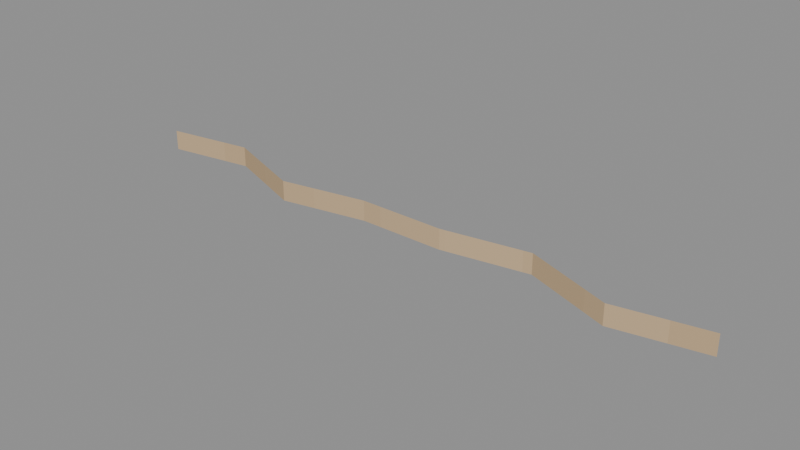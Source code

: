 # Source: Woven-hem.blend  (saved by Blender 4.3.34; exported with 4.5.12 LTS)
import bpy
from mathutils import Matrix  # noqa: F401  (used for matrix-valued properties, if any)

bpy.ops.wm.read_factory_settings(use_empty=True)
scene = bpy.context.scene
scene.name = 'Isolated part'

# ---- collections
col_part_woven_hem = bpy.data.collections.new('Part.Woven-hem'); scene.collection.children.link(col_part_woven_hem)

# ---- images (referenced by path relative to the original .blend; pixels are not part of the script)
import os
ASSET_DIR = os.environ.get("B2B_ASSET_DIR", "")  # directory of the original .blend (textures are referenced by path, not embedded)
HERE = os.path.dirname(os.path.abspath(__file__))  # packed textures are extracted next to this script under _unpacked/

def load_image(name, relpath, width, height, colorspace="sRGB"):
    """Load a texture the original file referenced (path relative to the .blend, or extracted next to this script)."""
    p = next((c for c in (os.path.join(HERE, relpath), os.path.join(ASSET_DIR, relpath)) if relpath and os.path.exists(c)), "")
    if p:
        img = bpy.data.images.load(p, check_existing=True)
        img.name = name
    else:  # same state as the original file: an image datablock whose file is absent (Cycles renders it pink)
        img = bpy.data.images.new(name, width, height)
        img.source = "FILE"
        img.filepath = "//" + (relpath or name)
    img.colorspace_settings.name = colorspace
    return img
img_minecraft___ivory_piping = load_image('Minecraft • Ivory piping', '_unpacked/Ivory_piping.89601372.png', 64, 64, 'sRGB')

# ---- materials (node trees are filled in below, after node groups)
mat_minecraft___ivory_piping = bpy.data.materials.new('Minecraft / Ivory piping')
mat_minecraft___ivory_piping.diffuse_color = (0.7804, 0.6706, 0.5216, 1.0)

# ---- material node trees
mat_minecraft___ivory_piping.use_nodes = True; mat_minecraft___ivory_piping.node_tree.nodes.clear()
_N = mat_minecraft___ivory_piping.node_tree.nodes; _L = mat_minecraft___ivory_piping.node_tree.links
n0 = _N.new('ShaderNodeBsdfPrincipled'); n0.name = 'Principled BSDF'; n0.location = (10, 300)
n0.inputs[2].default_value = 0.85
n1 = _N.new('ShaderNodeOutputMaterial'); n1.name = 'Material Output'; n1.location = (300, 300)
n2 = _N.new('ShaderNodeTexImage'); n2.name = 'Image Texture'; n2.location = (-580, 280)
n2.image = img_minecraft___ivory_piping
n2.interpolation = 'Closest'
_L.new(n0.outputs[0], n1.inputs[0])
_L.new(n2.outputs[0], n0.inputs[0])
n1.is_active_output = True

# ---- meshes
me_tealhandtowel_woven_hem_001 = bpy.data.meshes.new('TealHandTowel.Woven-hem.001')
me_tealhandtowel_woven_hem_001.from_pydata([(-0.163, -0.022, -0.325), (-0.1164, -0.014, -0.325), (-0.06986, -0.031, -0.325), (-0.02329, -0.022, -0.325), (0.02329, -0.022, -0.325), (0.06986, -0.014, -0.325), (0.1164, -0.031, -0.325), (0.163, -0.022, -0.325), (-0.163, -0.022, -0.314), (-0.1164, -0.014, -0.314), (-0.06986, -0.031, -0.314), (-0.02329, -0.022, -0.314), (0.02329, -0.022, -0.314), (0.06986, -0.014, -0.314), (0.1164, -0.031, -0.314), (0.163, -0.022, -0.314)], [], [(0, 8, 9, 1), (1, 9, 10, 2), (2, 10, 11, 3), (3, 11, 12, 4), (4, 12, 13, 5), (5, 13, 14, 6), (6, 14, 15, 7)])
_uv = me_tealhandtowel_woven_hem_001.uv_layers.new(name='UV0.Surface')
_uv.uv.foreach_set('vector', [0.2861, -0.14, 0.2861, -0.1312, 0.3234, -0.1312, 0.3234, -0.14, 0.3234, -0.14, 0.3234, -0.1312, 0.3606, -0.1312, 0.3606, -0.14, 0.3606, -0.14, 0.3606, -0.1312, 0.3979, -0.1312, 0.3979, -0.14, 0.3979, -0.14, 0.3979, -0.1312, 0.4352, -0.1312, 0.4352, -0.14, 0.4352, -0.14, 0.4352, -0.1312, 0.4724, -0.1312, 0.4724, -0.14, 0.4724, -0.14, 0.4724, -0.1312, 0.5097, -0.1312, 0.5097, -0.14, 0.5097, -0.14, 0.5097, -0.1312, 0.5469, -0.1312, 0.5469, -0.14])
_uv.active_render = True
_uv = me_tealhandtowel_woven_hem_001.uv_layers.new(name='UV1.Paint')
_uv.uv.foreach_set('vector', [0.9358, 1.0, 0.9198, 1.0, 0.9198, 0.9298, 0.9358, 0.9298, 0.9358, 0.9298, 0.9198, 0.9298, 0.9198, 0.8569, 0.9358, 0.8569, 0.9358, 0.8569, 0.9198, 0.8569, 0.9198, 0.7868, 0.9358, 0.7868, 0.9358, 0.7868, 0.9198, 0.7868, 0.9198, 0.7157, 0.9358, 0.7157, 0.9358, 0.7157, 0.9198, 0.7157, 0.9198, 0.6455, 0.9358, 0.6455, 0.9358, 0.6455, 0.9198, 0.6455, 0.9198, 0.5726, 0.9358, 0.5726, 0.9358, 0.5726, 0.9198, 0.5726, 0.9198, 0.5025, 0.9358, 0.5025])
me_tealhandtowel_woven_hem_001.materials.append(mat_minecraft___ivory_piping)
me_tealhandtowel_woven_hem_001.update()

# ---- objects
ob_woven_hem = bpy.data.objects.new('Woven-hem', me_tealhandtowel_woven_hem_001)

# ---- transforms, parenting, visibility, modifiers, constraints
ob_woven_hem.location = (0.0, 0.0, 0.0)

# ---- collection membership
col_part_woven_hem.objects.link(ob_woven_hem)

# ---- scene / render settings (as saved in the file)
scene.frame_start = 1; scene.frame_end = 250; scene.frame_set(1)
scene.render.engine = 'BLENDER_EEVEE_NEXT'
scene.render.image_settings.exr_codec = 'NONE'
scene.render.simplify_subdivision_render = 0
scene.render.simplify_child_particles_render = 0.0
scene.eevee.use_volume_custom_range = False
scene.eevee.use_fast_gi = False
scene.eevee.use_shadows = False
scene.view_settings.white_balance_temperature = 0.0
scene.view_settings.white_balance_tint = 0.0
scene.view_settings.white_balance_whitepoint = (2.97, 0.5193, -0.0414)
bpy.context.view_layer.update()

# ---- added for rendering (the .blend has no active camera and no usable light): camera, sun + grey world if the file has none
cam_auto = bpy.data.cameras.new('AutoCamera')
cam_auto.lens = 50.0
cam_auto.sensor_width = 36.0
cam_auto.clip_end = 1000.0
ob_auto_camera = bpy.data.objects.new('AutoCamera', cam_auto)
scene.collection.objects.link(ob_auto_camera)
ob_auto_camera.location = (0.302204, -0.385145, -0.0777364)
ob_auto_camera.rotation_euler = (1.09748, -7.21219e-08, 0.694738)
scene.camera = ob_auto_camera
light_auto_sun = bpy.data.lights.new('AutoSun', 'SUN')
light_auto_sun.energy = 3.0
light_auto_sun.angle = 0.0523599
ob_auto_sun = bpy.data.objects.new('AutoSun', light_auto_sun)
scene.collection.objects.link(ob_auto_sun)
ob_auto_sun.rotation_euler = (0.872665, 0.174533, 0.523599)
if scene.world is None:
    world_auto = bpy.data.worlds.new('AutoWorld')
    world_auto.color = (0.3, 0.3, 0.3)
    scene.world = world_auto
bpy.context.view_layer.update()
